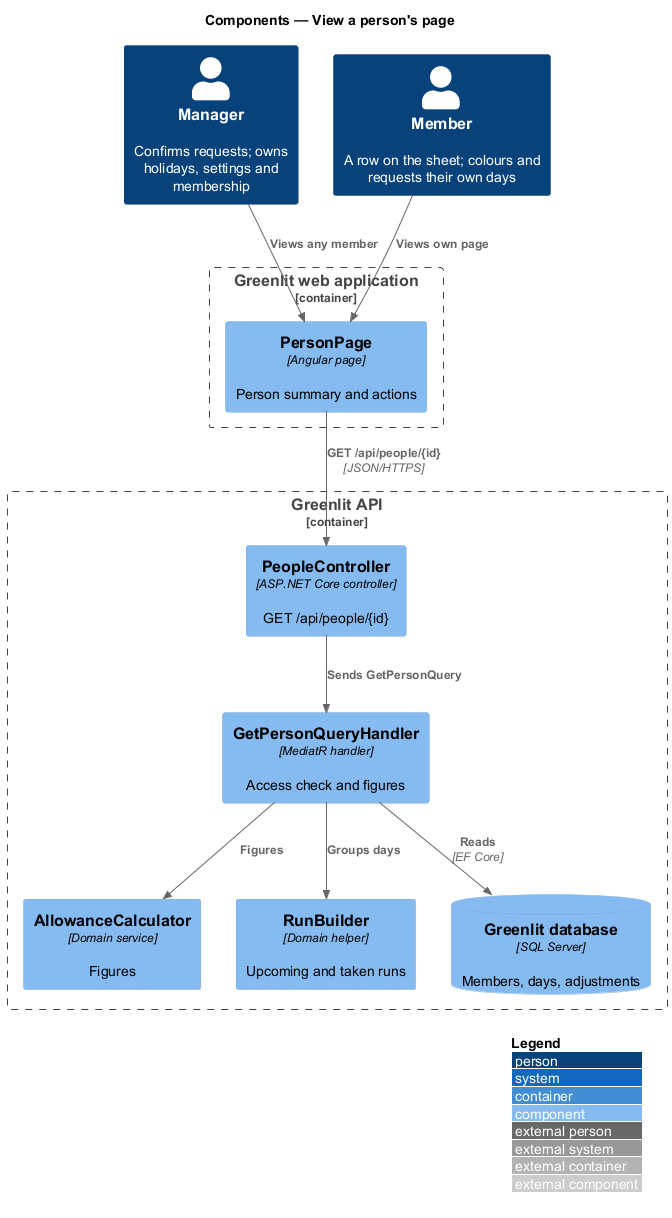

The diagram above was rendered by PlantUML. Its source (embedded in the PNG):
@startuml
!include <C4/C4_Component>
LAYOUT_WITH_LEGEND()
title Components — View a person's page

Person(manager, "Manager", "Confirms requests; owns holidays, settings and membership")
Person(member, "Member", "A row on the sheet; colours and requests their own days")
Container_Boundary(spa_b, "Greenlit web application") {
  Component(page, "PersonPage", "Angular page", "Person summary and actions")
}
Container_Boundary(api_b, "Greenlit API") {
  Component(ctrl, "PeopleController", "ASP.NET Core controller", "GET /api/people/{id}")
  Component(handler, "GetPersonQueryHandler", "MediatR handler", "Access check and figures")
  Component(calc, "AllowanceCalculator", "Domain service", "Figures")
  Component(runs, "RunBuilder", "Domain helper", "Upcoming and taken runs")
  ComponentDb(db, "Greenlit database", "SQL Server", "Members, days, adjustments")
}

Rel(manager, page, "Views any member")
Rel(member, page, "Views own page")
Rel(page, ctrl, "GET /api/people/{id}", "JSON/HTTPS")
Rel(ctrl, handler, "Sends GetPersonQuery")
Rel(handler, db, "Reads", "EF Core")
Rel(handler, calc, "Figures")
Rel(handler, runs, "Groups days")
@enduml